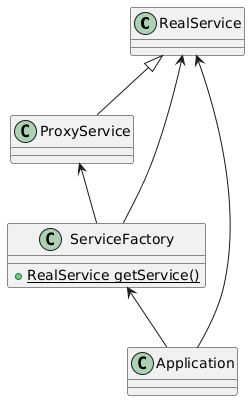

The diagram above was rendered by PlantUML. Its source (embedded in the PNG):
@startuml
class RealService
class ProxyService
class ServiceFactory {
    {static} +RealService getService()
}
class Application
RealService <|-- ProxyService
RealService <-- ServiceFactory
ProxyService <-- ServiceFactory
ServiceFactory <-- Application
RealService <-- Application
@enduml